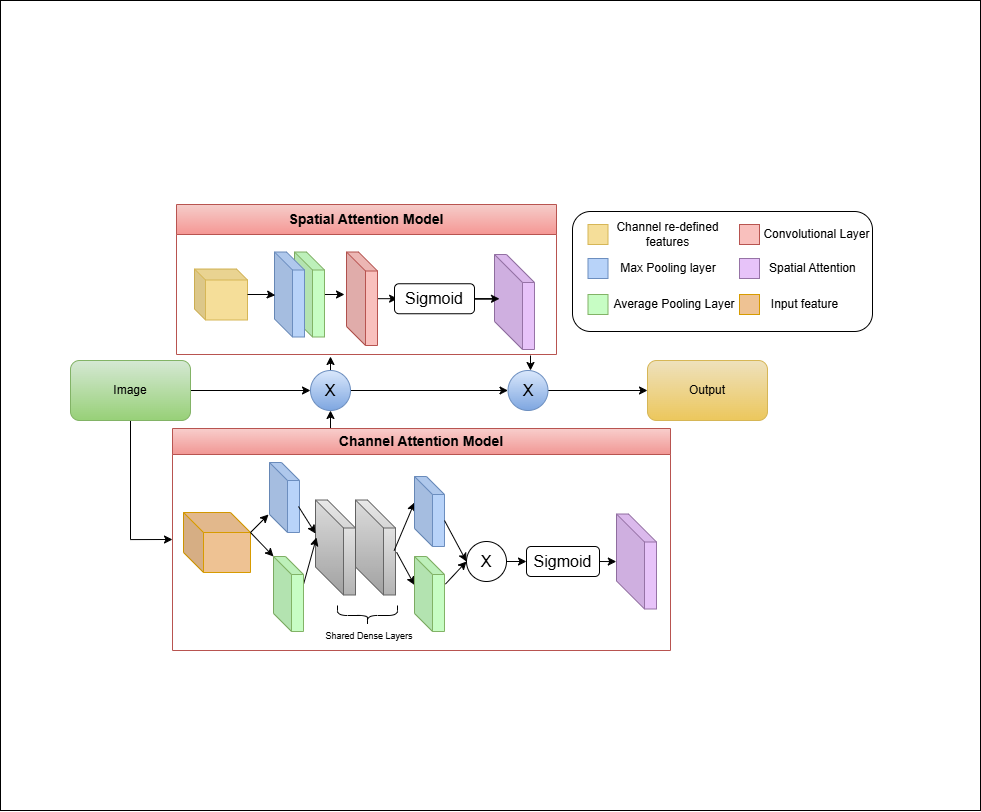

The diagram above was exported from draw.io. Its source (the exported page's mxGraphModel, read from the mxfile embedded in the PNG):
<mxGraphModel dx="1342" dy="1936" grid="1" gridSize="10" guides="1" tooltips="1" connect="1" arrows="1" fold="1" page="1" pageScale="1" pageWidth="850" pageHeight="1100" math="0" shadow="0">
  <root>
    <mxCell id="0" />
    <mxCell id="1" parent="0" />
    <mxCell id="v6T88L2PKquEyH2l_7ZR-34" value="" style="rounded=0;whiteSpace=wrap;html=1;" parent="1" vertex="1">
      <mxGeometry y="-190" width="980" height="810" as="geometry" />
    </mxCell>
    <mxCell id="eHPVC0yXlB1yvG7zpunb-52" style="edgeStyle=orthogonalEdgeStyle;rounded=0;orthogonalLoop=1;jettySize=auto;html=1;entryX=0;entryY=0.5;entryDx=0;entryDy=0;" parent="1" source="T9ofHvBH_J2BX0LzjGVZ-3" target="T9ofHvBH_J2BX0LzjGVZ-4" edge="1">
      <mxGeometry relative="1" as="geometry" />
    </mxCell>
    <mxCell id="v6T88L2PKquEyH2l_7ZR-25" style="edgeStyle=orthogonalEdgeStyle;rounded=0;orthogonalLoop=1;jettySize=auto;html=1;entryX=0;entryY=0.5;entryDx=0;entryDy=0;" parent="1" source="T9ofHvBH_J2BX0LzjGVZ-3" target="eHPVC0yXlB1yvG7zpunb-89" edge="1">
      <mxGeometry relative="1" as="geometry" />
    </mxCell>
    <mxCell id="T9ofHvBH_J2BX0LzjGVZ-3" value="Image" style="rounded=1;whiteSpace=wrap;html=1;fillColor=#d5e8d4;gradientColor=#97d077;strokeColor=#82b366;" parent="1" vertex="1">
      <mxGeometry x="70" y="170" width="120" height="60" as="geometry" />
    </mxCell>
    <mxCell id="eHPVC0yXlB1yvG7zpunb-61" style="edgeStyle=orthogonalEdgeStyle;rounded=0;orthogonalLoop=1;jettySize=auto;html=1;exitX=1;exitY=0.5;exitDx=0;exitDy=0;entryX=0;entryY=0.5;entryDx=0;entryDy=0;" parent="1" source="T9ofHvBH_J2BX0LzjGVZ-4" target="eHPVC0yXlB1yvG7zpunb-56" edge="1">
      <mxGeometry relative="1" as="geometry" />
    </mxCell>
    <mxCell id="v6T88L2PKquEyH2l_7ZR-30" style="edgeStyle=orthogonalEdgeStyle;rounded=0;orthogonalLoop=1;jettySize=auto;html=1;exitX=0.5;exitY=0;exitDx=0;exitDy=0;" parent="1" source="T9ofHvBH_J2BX0LzjGVZ-4" edge="1">
      <mxGeometry relative="1" as="geometry">
        <mxPoint x="330" y="166" as="targetPoint" />
        <mxPoint x="330" y="176" as="sourcePoint" />
        <Array as="points" />
      </mxGeometry>
    </mxCell>
    <mxCell id="T9ofHvBH_J2BX0LzjGVZ-4" value="&lt;font style=&quot;font-size: 16px;&quot;&gt;X&lt;/font&gt;" style="ellipse;whiteSpace=wrap;html=1;aspect=fixed;fillColor=#dae8fc;gradientColor=#7ea6e0;strokeColor=#6c8ebf;" parent="1" vertex="1">
      <mxGeometry x="310" y="180" width="40" height="40" as="geometry" />
    </mxCell>
    <mxCell id="eHPVC0yXlB1yvG7zpunb-23" value="" style="shape=cube;whiteSpace=wrap;html=1;boundedLbl=1;backgroundOutline=1;darkOpacity=0.05;darkOpacity2=0.1;fillColor=light-dark(#EEC293,#36210A);strokeColor=#d79b00;" parent="1" vertex="1">
      <mxGeometry x="183" y="322" width="67" height="60" as="geometry" />
    </mxCell>
    <mxCell id="eHPVC0yXlB1yvG7zpunb-24" value="" style="shape=cube;whiteSpace=wrap;boundedLbl=1;backgroundOutline=1;darkOpacity=0.05;darkOpacity2=0.1;rotation=0;size=18;shadow=0;fillColor=#B8D3F9;strokeColor=#6c8ebf;" parent="1" vertex="1">
      <mxGeometry x="269" y="272" width="30" height="70" as="geometry" />
    </mxCell>
    <mxCell id="eHPVC0yXlB1yvG7zpunb-26" value="" style="shape=cube;whiteSpace=wrap;boundedLbl=1;backgroundOutline=1;darkOpacity=0.05;darkOpacity2=0.1;rotation=0;size=28;shadow=0;fillColor=#f5f5f5;gradientColor=#b3b3b3;strokeColor=#666666;" parent="1" vertex="1">
      <mxGeometry x="315" y="309.5" width="40" height="95" as="geometry" />
    </mxCell>
    <mxCell id="eHPVC0yXlB1yvG7zpunb-27" value="" style="shape=cube;whiteSpace=wrap;boundedLbl=1;backgroundOutline=1;darkOpacity=0.05;darkOpacity2=0.1;rotation=0;size=28;shadow=0;fillColor=#f5f5f5;strokeColor=#666666;gradientColor=#b3b3b3;" parent="1" vertex="1">
      <mxGeometry x="355" y="309.5" width="40" height="95" as="geometry" />
    </mxCell>
    <mxCell id="eHPVC0yXlB1yvG7zpunb-35" value="" style="endArrow=classic;html=1;rounded=0;entryX=0;entryY=0;entryDx=0;entryDy=52;entryPerimeter=0;exitX=0;exitY=0;exitDx=67;exitDy=20;exitPerimeter=0;" parent="1" source="eHPVC0yXlB1yvG7zpunb-23" edge="1">
      <mxGeometry width="50" height="50" relative="1" as="geometry">
        <mxPoint x="213" y="347" as="sourcePoint" />
        <mxPoint x="268" y="324" as="targetPoint" />
      </mxGeometry>
    </mxCell>
    <mxCell id="eHPVC0yXlB1yvG7zpunb-37" value="" style="endArrow=classic;html=1;rounded=0;entryX=0;entryY=0;entryDx=0;entryDy=0;entryPerimeter=0;" parent="1" target="eHPVC0yXlB1yvG7zpunb-25" edge="1">
      <mxGeometry width="50" height="50" relative="1" as="geometry">
        <mxPoint x="250" y="342" as="sourcePoint" />
        <mxPoint x="283" y="296" as="targetPoint" />
      </mxGeometry>
    </mxCell>
    <mxCell id="eHPVC0yXlB1yvG7zpunb-42" value="" style="endArrow=classic;html=1;rounded=0;entryX=0;entryY=0;entryDx=0;entryDy=26;entryPerimeter=0;exitX=0.967;exitY=0.532;exitDx=0;exitDy=0;exitPerimeter=0;" parent="1" source="eHPVC0yXlB1yvG7zpunb-27" target="eHPVC0yXlB1yvG7zpunb-28" edge="1">
      <mxGeometry width="50" height="50" relative="1" as="geometry">
        <mxPoint x="423" y="357" as="sourcePoint" />
        <mxPoint x="483" y="312" as="targetPoint" />
      </mxGeometry>
    </mxCell>
    <mxCell id="eHPVC0yXlB1yvG7zpunb-43" value="" style="endArrow=classic;html=1;rounded=0;entryX=0;entryY=0;entryDx=0;entryDy=28.5;entryPerimeter=0;exitX=1.028;exitY=0.55;exitDx=0;exitDy=0;exitPerimeter=0;" parent="1" source="eHPVC0yXlB1yvG7zpunb-27" target="eHPVC0yXlB1yvG7zpunb-29" edge="1">
      <mxGeometry width="50" height="50" relative="1" as="geometry">
        <mxPoint x="233" y="367" as="sourcePoint" />
        <mxPoint x="293" y="322" as="targetPoint" />
      </mxGeometry>
    </mxCell>
    <mxCell id="eHPVC0yXlB1yvG7zpunb-48" value="" style="endArrow=classic;html=1;rounded=0;exitX=1.011;exitY=0.356;exitDx=0;exitDy=0;exitPerimeter=0;" parent="1" source="eHPVC0yXlB1yvG7zpunb-25" edge="1">
      <mxGeometry width="50" height="50" relative="1" as="geometry">
        <mxPoint x="305.37" y="418.5250000000001" as="sourcePoint" />
        <mxPoint x="316" y="347" as="targetPoint" />
        <Array as="points">
          <mxPoint x="316" y="347" />
        </Array>
      </mxGeometry>
    </mxCell>
    <mxCell id="eHPVC0yXlB1yvG7zpunb-49" value="" style="endArrow=classic;html=1;rounded=0;exitX=0;exitY=0;exitDx=30;exitDy=44;exitPerimeter=0;entryX=0;entryY=0;entryDx=0;entryDy=33.5;entryPerimeter=0;" parent="1" target="eHPVC0yXlB1yvG7zpunb-26" edge="1">
      <mxGeometry width="50" height="50" relative="1" as="geometry">
        <mxPoint x="298" y="316" as="sourcePoint" />
        <mxPoint x="333" y="347.02499999999986" as="targetPoint" />
      </mxGeometry>
    </mxCell>
    <mxCell id="eHPVC0yXlB1yvG7zpunb-59" style="edgeStyle=orthogonalEdgeStyle;rounded=0;orthogonalLoop=1;jettySize=auto;html=1;exitX=1;exitY=0.5;exitDx=0;exitDy=0;entryX=0;entryY=0.5;entryDx=0;entryDy=0;" parent="1" source="eHPVC0yXlB1yvG7zpunb-56" target="eHPVC0yXlB1yvG7zpunb-58" edge="1">
      <mxGeometry relative="1" as="geometry" />
    </mxCell>
    <mxCell id="eHPVC0yXlB1yvG7zpunb-56" value="&lt;font style=&quot;font-size: 16px;&quot;&gt;X&lt;/font&gt;" style="ellipse;whiteSpace=wrap;html=1;aspect=fixed;fillColor=#dae8fc;gradientColor=#7ea6e0;strokeColor=#6c8ebf;" parent="1" vertex="1">
      <mxGeometry x="507.5" y="180" width="40" height="40" as="geometry" />
    </mxCell>
    <mxCell id="eHPVC0yXlB1yvG7zpunb-58" value="Output" style="rounded=1;whiteSpace=wrap;html=1;fillColor=#EEE1BD;gradientColor=#ECC75C;strokeColor=#d6b656;" parent="1" vertex="1">
      <mxGeometry x="647" y="170" width="120" height="60" as="geometry" />
    </mxCell>
    <mxCell id="eHPVC0yXlB1yvG7zpunb-62" value="&lt;font style=&quot;font-size: 14px;&quot;&gt;Spatial Attention Model&lt;/font&gt;" style="swimlane;whiteSpace=wrap;html=1;startSize=30;fillColor=#F5CDCA;strokeColor=#b85450;gradientColor=light-dark(#f59794, #cc5954);" parent="1" vertex="1">
      <mxGeometry x="176" y="14" width="380" height="150" as="geometry" />
    </mxCell>
    <mxCell id="eHPVC0yXlB1yvG7zpunb-3" value="" style="shape=cube;whiteSpace=wrap;boundedLbl=1;backgroundOutline=1;darkOpacity=0.05;darkOpacity2=0.1;rotation=0;size=28;shadow=0;fillColor=light-dark(#e7c3f9, #392f3f);strokeColor=#9673a6;" parent="eHPVC0yXlB1yvG7zpunb-62" vertex="1">
      <mxGeometry x="318" y="50" width="40" height="95" as="geometry" />
    </mxCell>
    <mxCell id="v6T88L2PKquEyH2l_7ZR-9" value="" style="edgeStyle=orthogonalEdgeStyle;rounded=0;orthogonalLoop=1;jettySize=auto;html=1;" parent="eHPVC0yXlB1yvG7zpunb-62" source="T9ofHvBH_J2BX0LzjGVZ-7" target="eHPVC0yXlB1yvG7zpunb-2" edge="1">
      <mxGeometry relative="1" as="geometry" />
    </mxCell>
    <mxCell id="T9ofHvBH_J2BX0LzjGVZ-7" value="" style="shape=cube;whiteSpace=wrap;boundedLbl=1;backgroundOutline=1;darkOpacity=0.05;darkOpacity2=0.1;rotation=0;size=19;shadow=0;fillColor=light-dark(#f9c0bd, #512d2b);strokeColor=#b85450;" parent="eHPVC0yXlB1yvG7zpunb-62" vertex="1">
      <mxGeometry x="170" y="47.5" width="31" height="93.5" as="geometry" />
    </mxCell>
    <mxCell id="eHPVC0yXlB1yvG7zpunb-2" value="&lt;font style=&quot;font-size: 16px;&quot;&gt;Sigmoid&lt;/font&gt;" style="rounded=1;whiteSpace=wrap;html=1;" parent="eHPVC0yXlB1yvG7zpunb-62" vertex="1">
      <mxGeometry x="218" y="79.25" width="80" height="30" as="geometry" />
    </mxCell>
    <mxCell id="T9ofHvBH_J2BX0LzjGVZ-6" value="" style="shape=cube;whiteSpace=wrap;html=1;boundedLbl=1;backgroundOutline=1;darkOpacity=0.05;darkOpacity2=0.1;fillColor=light-dark(#f5de99, #281d00);strokeColor=#d6b656;size=11;" parent="eHPVC0yXlB1yvG7zpunb-62" vertex="1">
      <mxGeometry x="18" y="64.5" width="53" height="51" as="geometry" />
    </mxCell>
    <mxCell id="v6T88L2PKquEyH2l_7ZR-8" value="" style="edgeStyle=orthogonalEdgeStyle;rounded=0;orthogonalLoop=1;jettySize=auto;html=1;" parent="eHPVC0yXlB1yvG7zpunb-62" source="T9ofHvBH_J2BX0LzjGVZ-9" edge="1">
      <mxGeometry relative="1" as="geometry">
        <mxPoint x="168" y="90" as="targetPoint" />
      </mxGeometry>
    </mxCell>
    <mxCell id="T9ofHvBH_J2BX0LzjGVZ-9" value="" style="shape=cube;whiteSpace=wrap;boundedLbl=1;backgroundOutline=1;darkOpacity=0.05;darkOpacity2=0.1;rotation=0;size=18;shadow=0;fillColor=light-dark(#c7fdc4, #1f2f1e);strokeColor=#82b366;" parent="eHPVC0yXlB1yvG7zpunb-62" vertex="1">
      <mxGeometry x="118" y="47.5" width="30" height="85" as="geometry" />
    </mxCell>
    <mxCell id="T9ofHvBH_J2BX0LzjGVZ-10" value="" style="shape=cube;whiteSpace=wrap;boundedLbl=1;backgroundOutline=1;darkOpacity=0.05;darkOpacity2=0.1;rotation=0;size=18;shadow=0;fillColor=light-dark(#b8d3f9, #1d293b);strokeColor=#6c8ebf;" parent="eHPVC0yXlB1yvG7zpunb-62" vertex="1">
      <mxGeometry x="98" y="47.5" width="30" height="85" as="geometry" />
    </mxCell>
    <mxCell id="v6T88L2PKquEyH2l_7ZR-6" style="edgeStyle=orthogonalEdgeStyle;rounded=0;orthogonalLoop=1;jettySize=auto;html=1;entryX=0.027;entryY=0.509;entryDx=0;entryDy=0;entryPerimeter=0;" parent="eHPVC0yXlB1yvG7zpunb-62" source="T9ofHvBH_J2BX0LzjGVZ-6" target="T9ofHvBH_J2BX0LzjGVZ-10" edge="1">
      <mxGeometry relative="1" as="geometry" />
    </mxCell>
    <mxCell id="v6T88L2PKquEyH2l_7ZR-14" style="edgeStyle=orthogonalEdgeStyle;rounded=0;orthogonalLoop=1;jettySize=auto;html=1;entryX=0.125;entryY=0.466;entryDx=0;entryDy=0;entryPerimeter=0;" parent="eHPVC0yXlB1yvG7zpunb-62" source="eHPVC0yXlB1yvG7zpunb-2" target="eHPVC0yXlB1yvG7zpunb-3" edge="1">
      <mxGeometry relative="1" as="geometry" />
    </mxCell>
    <mxCell id="eHPVC0yXlB1yvG7zpunb-64" value="&lt;br&gt;&lt;div&gt;&lt;br&gt;&lt;/div&gt;" style="rounded=1;whiteSpace=wrap;html=1;" parent="1" vertex="1">
      <mxGeometry x="572" y="21" width="300" height="120" as="geometry" />
    </mxCell>
    <mxCell id="eHPVC0yXlB1yvG7zpunb-72" value="&lt;font&gt;Spatial Attention&amp;nbsp;&lt;/font&gt;" style="text;html=1;align=center;verticalAlign=middle;whiteSpace=wrap;rounded=0;" parent="1" vertex="1">
      <mxGeometry x="759" y="63" width="110" height="30" as="geometry" />
    </mxCell>
    <mxCell id="eHPVC0yXlB1yvG7zpunb-74" value="&lt;font&gt;Convolutional Layer&lt;/font&gt;" style="text;html=1;align=center;verticalAlign=middle;whiteSpace=wrap;rounded=0;" parent="1" vertex="1">
      <mxGeometry x="749" y="29" width="135" height="30" as="geometry" />
    </mxCell>
    <mxCell id="eHPVC0yXlB1yvG7zpunb-75" value="" style="rounded=0;whiteSpace=wrap;html=1;fillColor=#F5DE99;strokeColor=#d6b656;" parent="1" vertex="1">
      <mxGeometry x="587.5" y="34" width="20" height="20" as="geometry" />
    </mxCell>
    <mxCell id="eHPVC0yXlB1yvG7zpunb-76" value="" style="rounded=0;whiteSpace=wrap;html=1;fillColor=#B8D3F9;strokeColor=#6c8ebf;" parent="1" vertex="1">
      <mxGeometry x="587.5" y="68" width="20" height="20" as="geometry" />
    </mxCell>
    <mxCell id="eHPVC0yXlB1yvG7zpunb-77" value="" style="rounded=0;whiteSpace=wrap;html=1;fillColor=#C7FDC4;strokeColor=#82b366;" parent="1" vertex="1">
      <mxGeometry x="587.5" y="104" width="20" height="20" as="geometry" />
    </mxCell>
    <mxCell id="eHPVC0yXlB1yvG7zpunb-78" value="" style="rounded=0;whiteSpace=wrap;html=1;fillColor=#F9C0BD;strokeColor=#b85450;" parent="1" vertex="1">
      <mxGeometry x="739" y="34" width="20" height="20" as="geometry" />
    </mxCell>
    <mxCell id="eHPVC0yXlB1yvG7zpunb-79" value="" style="rounded=0;whiteSpace=wrap;html=1;fillColor=#E7C3F9;strokeColor=#9673a6;" parent="1" vertex="1">
      <mxGeometry x="739" y="68" width="20" height="20" as="geometry" />
    </mxCell>
    <mxCell id="eHPVC0yXlB1yvG7zpunb-80" value="&lt;font&gt;Max Pooling layer&lt;/font&gt;" style="text;html=1;align=center;verticalAlign=middle;whiteSpace=wrap;rounded=0;" parent="1" vertex="1">
      <mxGeometry x="607.5" y="63" width="120" height="30" as="geometry" />
    </mxCell>
    <mxCell id="eHPVC0yXlB1yvG7zpunb-82" value="&lt;font&gt;Channel re-defined features&lt;/font&gt;" style="text;html=1;align=center;verticalAlign=middle;whiteSpace=wrap;rounded=0;" parent="1" vertex="1">
      <mxGeometry x="596" y="29" width="143" height="30" as="geometry" />
    </mxCell>
    <mxCell id="eHPVC0yXlB1yvG7zpunb-86" value="&lt;font&gt;Average Pooling Layer&lt;/font&gt;" style="text;html=1;align=center;verticalAlign=middle;whiteSpace=wrap;rounded=0;" parent="1" vertex="1">
      <mxGeometry x="599" y="99" width="150" height="30" as="geometry" />
    </mxCell>
    <mxCell id="v6T88L2PKquEyH2l_7ZR-26" style="edgeStyle=orthogonalEdgeStyle;rounded=0;orthogonalLoop=1;jettySize=auto;html=1;entryX=0.5;entryY=1;entryDx=0;entryDy=0;" parent="1" source="eHPVC0yXlB1yvG7zpunb-89" target="T9ofHvBH_J2BX0LzjGVZ-4" edge="1">
      <mxGeometry relative="1" as="geometry">
        <Array as="points">
          <mxPoint x="330" y="240" />
          <mxPoint x="330" y="240" />
        </Array>
      </mxGeometry>
    </mxCell>
    <mxCell id="eHPVC0yXlB1yvG7zpunb-89" value="&lt;font style=&quot;font-size: 14px;&quot;&gt;Channel Attention Model&lt;/font&gt;" style="swimlane;whiteSpace=wrap;html=1;startSize=26;fillColor=#f8cecc;gradientColor=light-dark(#f19794, #bc524e);strokeColor=#b85450;" parent="1" vertex="1">
      <mxGeometry x="172" y="238" width="498" height="222" as="geometry" />
    </mxCell>
    <mxCell id="eHPVC0yXlB1yvG7zpunb-97" value="" style="shape=curlyBracket;whiteSpace=wrap;html=1;rounded=1;flipH=1;labelPosition=right;verticalLabelPosition=middle;align=left;verticalAlign=middle;rotation=90;" parent="eHPVC0yXlB1yvG7zpunb-89" vertex="1">
      <mxGeometry x="185" y="157" width="20" height="60" as="geometry" />
    </mxCell>
    <mxCell id="eHPVC0yXlB1yvG7zpunb-98" value="&lt;font style=&quot;font-size: 9px;&quot;&gt;Shared Dense Layers&lt;/font&gt;" style="text;html=1;align=center;verticalAlign=middle;whiteSpace=wrap;rounded=0;" parent="eHPVC0yXlB1yvG7zpunb-89" vertex="1">
      <mxGeometry x="152" y="197" width="90" height="20" as="geometry" />
    </mxCell>
    <mxCell id="eHPVC0yXlB1yvG7zpunb-32" value="&lt;font style=&quot;font-size: 16px;&quot;&gt;Sigmoid&lt;/font&gt;" style="rounded=1;whiteSpace=wrap;html=1;" parent="eHPVC0yXlB1yvG7zpunb-89" vertex="1">
      <mxGeometry x="354" y="118" width="73" height="30" as="geometry" />
    </mxCell>
    <mxCell id="eHPVC0yXlB1yvG7zpunb-33" value="" style="shape=cube;whiteSpace=wrap;boundedLbl=1;backgroundOutline=1;darkOpacity=0.05;darkOpacity2=0.1;rotation=0;size=28;shadow=0;fillColor=light-dark(#E7C3F9,#392F3F);strokeColor=#9673a6;" parent="eHPVC0yXlB1yvG7zpunb-89" vertex="1">
      <mxGeometry x="444" y="85.5" width="40" height="95" as="geometry" />
    </mxCell>
    <mxCell id="v6T88L2PKquEyH2l_7ZR-21" style="edgeStyle=orthogonalEdgeStyle;rounded=0;orthogonalLoop=1;jettySize=auto;html=1;exitX=1;exitY=0.5;exitDx=0;exitDy=0;entryX=0;entryY=0.5;entryDx=0;entryDy=0;" parent="eHPVC0yXlB1yvG7zpunb-89" source="eHPVC0yXlB1yvG7zpunb-30" target="eHPVC0yXlB1yvG7zpunb-32" edge="1">
      <mxGeometry relative="1" as="geometry" />
    </mxCell>
    <mxCell id="eHPVC0yXlB1yvG7zpunb-30" value="&lt;font style=&quot;font-size: 16px;&quot;&gt;X&lt;/font&gt;" style="ellipse;whiteSpace=wrap;html=1;aspect=fixed;" parent="eHPVC0yXlB1yvG7zpunb-89" vertex="1">
      <mxGeometry x="294" y="113" width="40" height="40" as="geometry" />
    </mxCell>
    <mxCell id="v6T88L2PKquEyH2l_7ZR-19" style="edgeStyle=orthogonalEdgeStyle;rounded=0;orthogonalLoop=1;jettySize=auto;html=1;exitX=1;exitY=0.5;exitDx=0;exitDy=0;entryX=-0.002;entryY=0.494;entryDx=0;entryDy=0;entryPerimeter=0;" parent="eHPVC0yXlB1yvG7zpunb-89" source="eHPVC0yXlB1yvG7zpunb-32" target="eHPVC0yXlB1yvG7zpunb-33" edge="1">
      <mxGeometry relative="1" as="geometry" />
    </mxCell>
    <mxCell id="eHPVC0yXlB1yvG7zpunb-25" value="" style="shape=cube;whiteSpace=wrap;boundedLbl=1;backgroundOutline=1;darkOpacity=0.05;darkOpacity2=0.1;rotation=0;size=18;shadow=0;fillColor=#C7FDC4;strokeColor=#82b366;" parent="eHPVC0yXlB1yvG7zpunb-89" vertex="1">
      <mxGeometry x="101" y="128" width="30" height="75" as="geometry" />
    </mxCell>
    <mxCell id="eHPVC0yXlB1yvG7zpunb-28" value="" style="shape=cube;whiteSpace=wrap;boundedLbl=1;backgroundOutline=1;darkOpacity=0.05;darkOpacity2=0.1;rotation=0;size=18;shadow=0;fillColor=#B8D3F9;strokeColor=#6c8ebf;" parent="eHPVC0yXlB1yvG7zpunb-89" vertex="1">
      <mxGeometry x="242" y="48" width="30" height="70" as="geometry" />
    </mxCell>
    <mxCell id="eHPVC0yXlB1yvG7zpunb-51" value="" style="endArrow=classic;html=1;rounded=0;exitX=0;exitY=0;exitDx=30.000000000000004;exitDy=44;exitPerimeter=0;entryX=0;entryY=0.5;entryDx=0;entryDy=0;" parent="eHPVC0yXlB1yvG7zpunb-89" source="eHPVC0yXlB1yvG7zpunb-28" target="eHPVC0yXlB1yvG7zpunb-30" edge="1">
      <mxGeometry width="50" height="50" relative="1" as="geometry">
        <mxPoint x="311" y="205" as="sourcePoint" />
        <mxPoint x="331" y="133" as="targetPoint" />
      </mxGeometry>
    </mxCell>
    <mxCell id="eHPVC0yXlB1yvG7zpunb-29" value="" style="shape=cube;whiteSpace=wrap;boundedLbl=1;backgroundOutline=1;darkOpacity=0.05;darkOpacity2=0.1;rotation=0;size=18;shadow=0;fillColor=#C7FDC4;strokeColor=#82b366;" parent="eHPVC0yXlB1yvG7zpunb-89" vertex="1">
      <mxGeometry x="242" y="128" width="30" height="75" as="geometry" />
    </mxCell>
    <mxCell id="eHPVC0yXlB1yvG7zpunb-50" value="" style="endArrow=classic;html=1;rounded=0;exitX=1.031;exitY=0.368;exitDx=0;exitDy=0;exitPerimeter=0;entryX=0;entryY=0.5;entryDx=0;entryDy=0;" parent="eHPVC0yXlB1yvG7zpunb-89" source="eHPVC0yXlB1yvG7zpunb-29" target="eHPVC0yXlB1yvG7zpunb-30" edge="1">
      <mxGeometry width="50" height="50" relative="1" as="geometry">
        <mxPoint x="301" y="233" as="sourcePoint" />
        <mxPoint x="331" y="133" as="targetPoint" />
      </mxGeometry>
    </mxCell>
    <mxCell id="eHPVC0yXlB1yvG7zpunb-90" value="" style="rounded=0;whiteSpace=wrap;html=1;fillColor=#EEC293;strokeColor=#d79b00;" parent="1" vertex="1">
      <mxGeometry x="739" y="104" width="20" height="20" as="geometry" />
    </mxCell>
    <mxCell id="eHPVC0yXlB1yvG7zpunb-92" value="&lt;font&gt;Input feature&lt;/font&gt;" style="text;html=1;align=center;verticalAlign=middle;whiteSpace=wrap;rounded=0;" parent="1" vertex="1">
      <mxGeometry x="750" y="99" width="109" height="30" as="geometry" />
    </mxCell>
    <mxCell id="v6T88L2PKquEyH2l_7ZR-33" value="" style="endArrow=classic;html=1;rounded=0;" parent="1" edge="1">
      <mxGeometry width="50" height="50" relative="1" as="geometry">
        <mxPoint x="530" y="165" as="sourcePoint" />
        <mxPoint x="530" y="180" as="targetPoint" />
        <Array as="points" />
      </mxGeometry>
    </mxCell>
  </root>
</mxGraphModel>